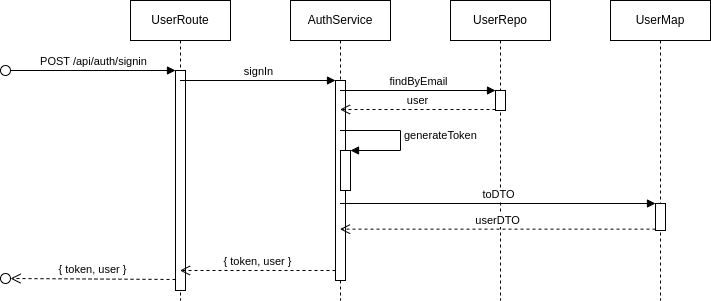

The diagram above was exported from draw.io. Its source (the exported page's mxGraphModel, read from the mxfile embedded in the PNG):
<mxGraphModel dx="496" dy="577" grid="1" gridSize="10" guides="1" tooltips="1" connect="1" arrows="1" fold="1" page="1" pageScale="1" pageWidth="827" pageHeight="1169" background="#ffffff" math="0" shadow="0">
  <root>
    <mxCell id="0" />
    <mxCell id="1" parent="0" />
    <mxCell id="52" value="UserRoute" style="shape=umlLifeline;perimeter=lifelinePerimeter;whiteSpace=wrap;html=1;container=1;collapsible=0;recursiveResize=0;outlineConnect=0;" parent="1" vertex="1">
      <mxGeometry x="160" y="120" width="100" height="300" as="geometry" />
    </mxCell>
    <mxCell id="53" value="" style="html=1;points=[];perimeter=orthogonalPerimeter;" parent="52" vertex="1">
      <mxGeometry x="45" y="70" width="10" height="220" as="geometry" />
    </mxCell>
    <mxCell id="54" value="POST /api/auth/signin" style="html=1;verticalAlign=bottom;endArrow=block;entryX=0;entryY=0;rounded=0;" parent="52" target="53" edge="1">
      <mxGeometry relative="1" as="geometry">
        <mxPoint x="-120" y="70" as="sourcePoint" />
      </mxGeometry>
    </mxCell>
    <mxCell id="55" value="{ token, user }" style="html=1;verticalAlign=bottom;endArrow=open;dashed=1;endSize=8;exitX=0;exitY=0.95;rounded=0;" parent="52" source="53" edge="1">
      <mxGeometry relative="1" as="geometry">
        <mxPoint x="-120" y="278" as="targetPoint" />
      </mxGeometry>
    </mxCell>
    <mxCell id="57" value="" style="ellipse;whiteSpace=wrap;html=1;aspect=fixed;" parent="1" vertex="1">
      <mxGeometry x="30" y="185" width="10" height="10" as="geometry" />
    </mxCell>
    <mxCell id="60" value="" style="ellipse;whiteSpace=wrap;html=1;aspect=fixed;" parent="1" vertex="1">
      <mxGeometry x="30" y="393" width="10" height="10" as="geometry" />
    </mxCell>
    <mxCell id="61" value="AuthService" style="shape=umlLifeline;perimeter=lifelinePerimeter;whiteSpace=wrap;html=1;container=1;collapsible=0;recursiveResize=0;outlineConnect=0;" parent="1" vertex="1">
      <mxGeometry x="320" y="120" width="100" height="300" as="geometry" />
    </mxCell>
    <mxCell id="62" value="" style="html=1;points=[];perimeter=orthogonalPerimeter;" parent="61" vertex="1">
      <mxGeometry x="45" y="80" width="10" height="200" as="geometry" />
    </mxCell>
    <mxCell id="70" value="" style="html=1;points=[];perimeter=orthogonalPerimeter;" parent="61" vertex="1">
      <mxGeometry x="50" y="150" width="10" height="40" as="geometry" />
    </mxCell>
    <mxCell id="71" value="generateToken" style="edgeStyle=orthogonalEdgeStyle;html=1;align=left;spacingLeft=2;endArrow=block;rounded=0;entryX=1;entryY=0;" parent="61" source="61" target="70" edge="1">
      <mxGeometry relative="1" as="geometry">
        <mxPoint x="45" y="140" as="sourcePoint" />
        <Array as="points">
          <mxPoint x="110" y="130" />
          <mxPoint x="110" y="150" />
        </Array>
      </mxGeometry>
    </mxCell>
    <mxCell id="63" value="signIn" style="html=1;verticalAlign=bottom;endArrow=block;entryX=0;entryY=0;rounded=0;" parent="1" source="52" target="62" edge="1">
      <mxGeometry relative="1" as="geometry">
        <mxPoint x="270" y="190" as="sourcePoint" />
      </mxGeometry>
    </mxCell>
    <mxCell id="64" value="{ token, user }" style="html=1;verticalAlign=bottom;endArrow=open;dashed=1;endSize=8;exitX=0;exitY=0.95;rounded=0;" parent="1" source="62" target="52" edge="1">
      <mxGeometry relative="1" as="geometry">
        <mxPoint x="270" y="398" as="targetPoint" />
      </mxGeometry>
    </mxCell>
    <mxCell id="65" value="UserRepo" style="shape=umlLifeline;perimeter=lifelinePerimeter;whiteSpace=wrap;html=1;container=1;collapsible=0;recursiveResize=0;outlineConnect=0;" parent="1" vertex="1">
      <mxGeometry x="480" y="120" width="100" height="300" as="geometry" />
    </mxCell>
    <mxCell id="67" value="" style="html=1;points=[];perimeter=orthogonalPerimeter;" parent="65" vertex="1">
      <mxGeometry x="45" y="90" width="10" height="20" as="geometry" />
    </mxCell>
    <mxCell id="68" value="findByEmail" style="html=1;verticalAlign=bottom;endArrow=block;entryX=0;entryY=0;rounded=0;" parent="1" source="61" target="67" edge="1">
      <mxGeometry relative="1" as="geometry">
        <mxPoint x="455" y="220" as="sourcePoint" />
      </mxGeometry>
    </mxCell>
    <mxCell id="69" value="user" style="html=1;verticalAlign=bottom;endArrow=open;dashed=1;endSize=8;exitX=0;exitY=0.95;rounded=0;" parent="1" source="67" target="61" edge="1">
      <mxGeometry relative="1" as="geometry">
        <mxPoint x="455" y="296" as="targetPoint" />
      </mxGeometry>
    </mxCell>
    <mxCell id="72" value="UserMap" style="shape=umlLifeline;perimeter=lifelinePerimeter;whiteSpace=wrap;html=1;container=1;collapsible=0;recursiveResize=0;outlineConnect=0;" parent="1" vertex="1">
      <mxGeometry x="640" y="120" width="100" height="300" as="geometry" />
    </mxCell>
    <mxCell id="74" value="" style="html=1;points=[];perimeter=orthogonalPerimeter;" parent="72" vertex="1">
      <mxGeometry x="45" y="203" width="10" height="27" as="geometry" />
    </mxCell>
    <mxCell id="75" value="toDTO" style="html=1;verticalAlign=bottom;endArrow=block;entryX=0;entryY=0;rounded=0;" parent="1" source="61" target="74" edge="1">
      <mxGeometry relative="1" as="geometry">
        <mxPoint x="615" y="323" as="sourcePoint" />
      </mxGeometry>
    </mxCell>
    <mxCell id="76" value="userDTO" style="html=1;verticalAlign=bottom;endArrow=open;dashed=1;endSize=8;exitX=0;exitY=0.95;rounded=0;" parent="1" source="74" target="61" edge="1">
      <mxGeometry relative="1" as="geometry">
        <mxPoint x="615" y="399" as="targetPoint" />
      </mxGeometry>
    </mxCell>
  </root>
</mxGraphModel>